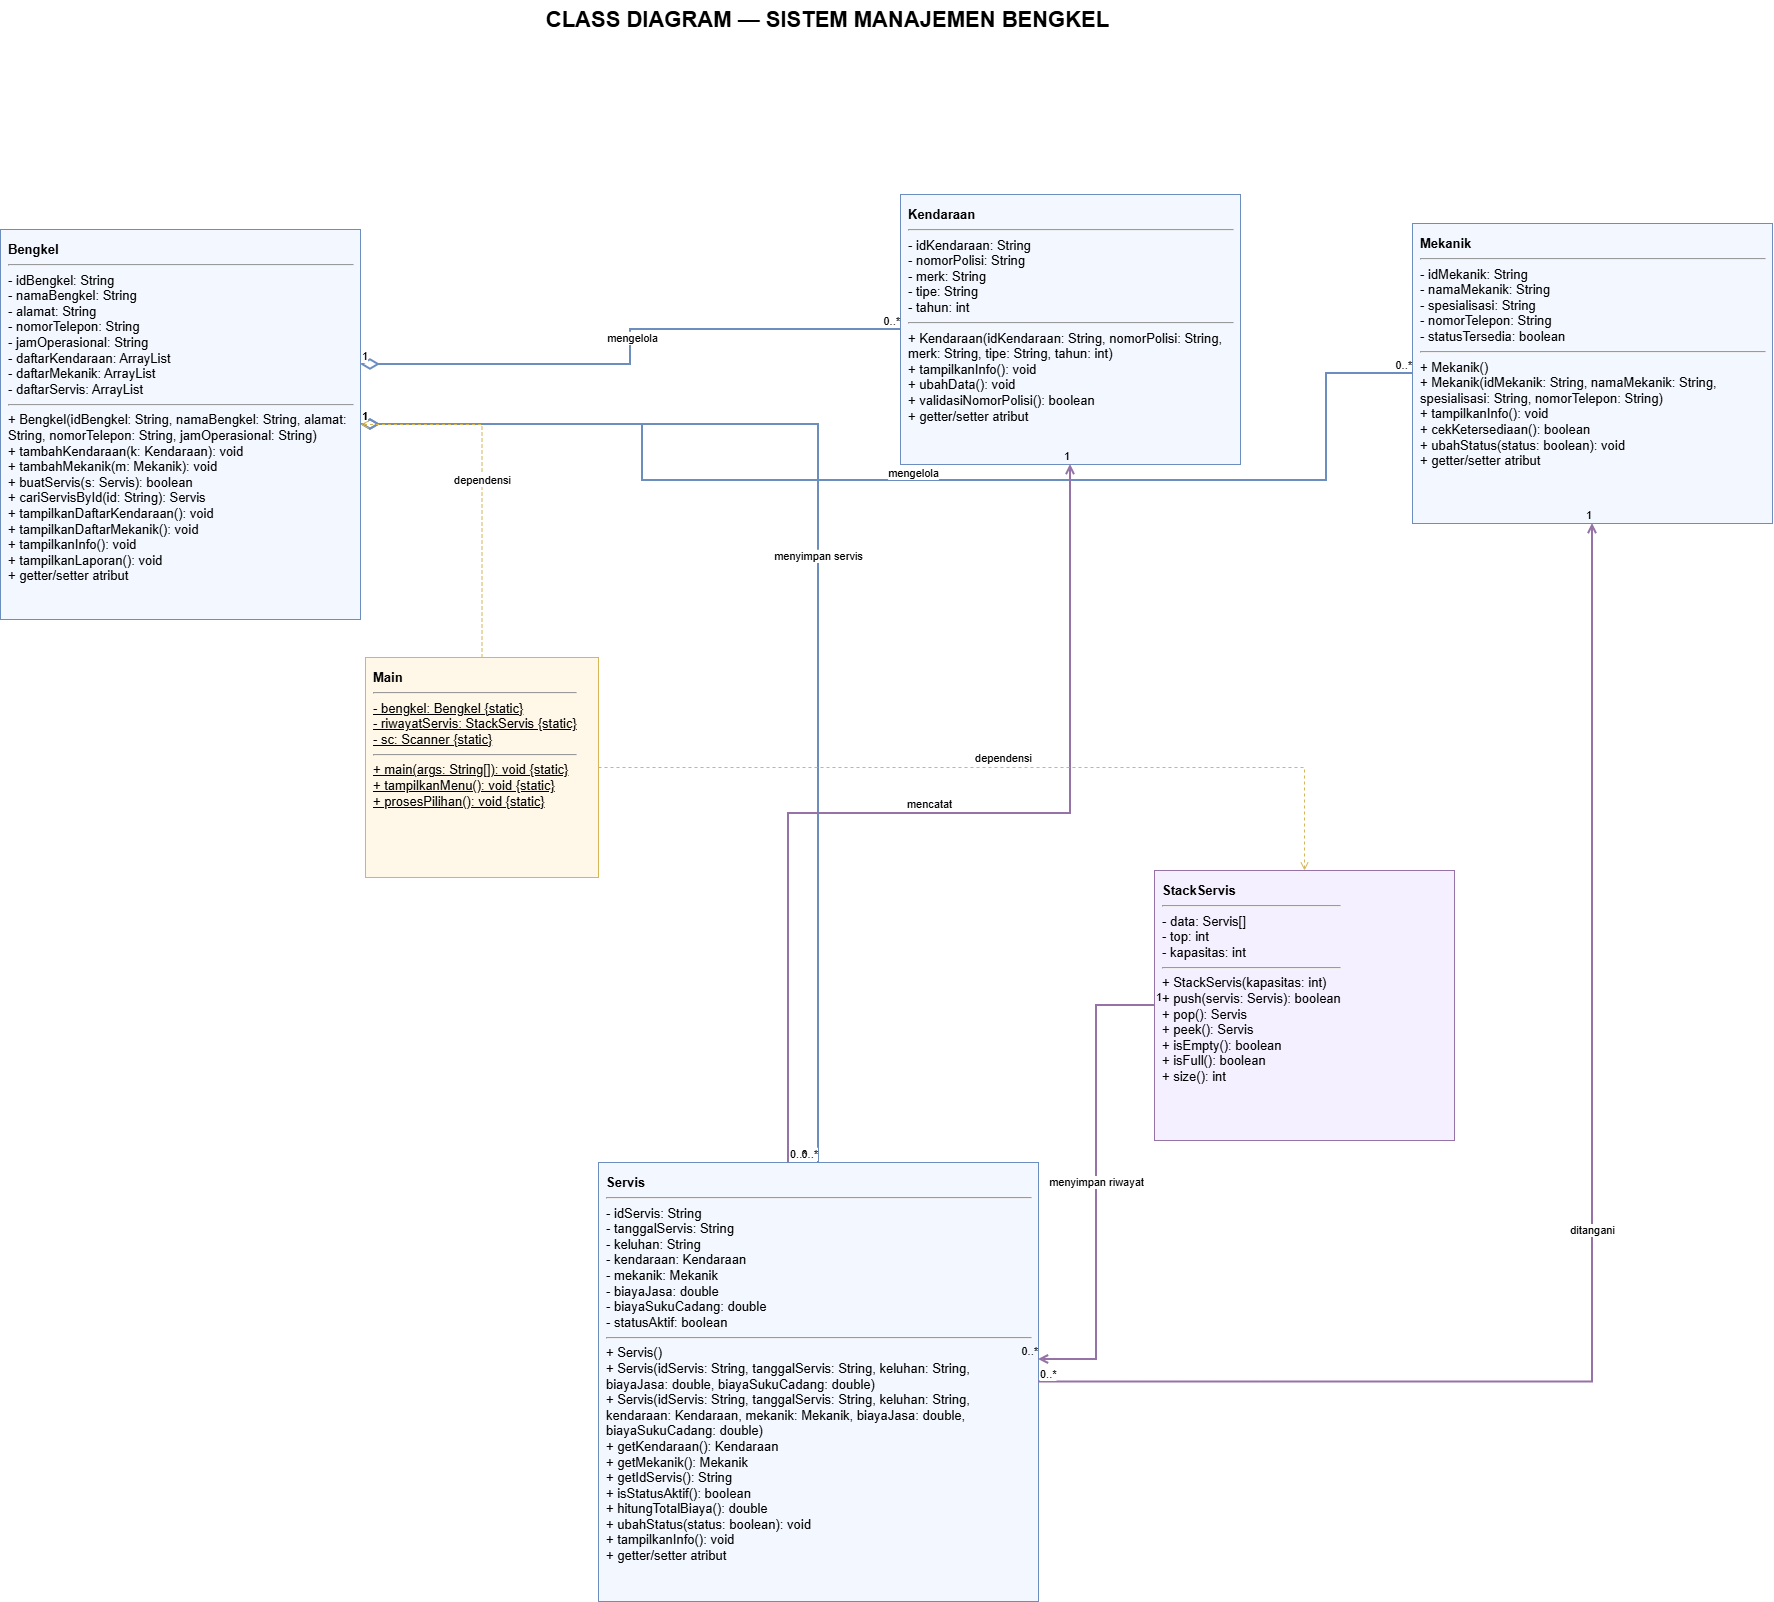

The diagram above was exported from draw.io. Its source (the exported page's mxGraphModel, read from the mxfile embedded in the PNG):
<mxGraphModel dx="2833" dy="2171" grid="1" gridSize="10" guides="1" tooltips="1" connect="1" arrows="1" fold="1" page="1" pageScale="1" pageWidth="1400" pageHeight="1000" math="0" shadow="0" adaptiveColors="auto">
  <root>
    <mxCell id="0" />
    <mxCell id="1" parent="0" />
    <mxCell id="title" parent="1" style="text;html=1;align=center;verticalAlign=middle;fontSize=22;fontStyle=1;strokeColor=none;fillColor=none;" value="CLASS DIAGRAM — SISTEM MANAJEMEN BENGKEL" vertex="1">
      <mxGeometry height="40" width="760" x="277" y="-204" as="geometry" />
    </mxCell>
    <mxCell id="bengkel" parent="1" style="rounded=0;whiteSpace=wrap;html=1;align=left;verticalAlign=top;spacing=8;fontSize=13;fillColor=#F3F7FF;strokeColor=#6C8EBF;" value="&lt;b&gt;Bengkel&lt;/b&gt;&lt;hr&gt;- idBengkel: String&lt;br&gt;- namaBengkel: String&lt;br&gt;- alamat: String&lt;br&gt;- nomorTelepon: String&lt;br&gt;- jamOperasional: String&lt;br&gt;- daftarKendaraan: ArrayList&lt;Kendaraan&gt;&lt;br&gt;- daftarMekanik: ArrayList&lt;Mekanik&gt;&lt;br&gt;- daftarServis: ArrayList&lt;Servis&gt;&lt;hr&gt;+ Bengkel(idBengkel: String, namaBengkel: String, alamat: String, nomorTelepon: String, jamOperasional: String)&lt;br&gt;+ tambahKendaraan(k: Kendaraan): void&lt;br&gt;+ tambahMekanik(m: Mekanik): void&lt;br&gt;+ buatServis(s: Servis): boolean&lt;br&gt;+ cariServisById(id: String): Servis&lt;br&gt;+ tampilkanDaftarKendaraan(): void&lt;br&gt;+ tampilkanDaftarMekanik(): void&lt;br&gt;+ tampilkanInfo(): void&lt;br&gt;+ tampilkanLaporan(): void&lt;br&gt;+ getter/setter atribut" vertex="1">
      <mxGeometry height="390" width="360" x="-170" y="25" as="geometry" />
    </mxCell>
    <mxCell id="kendaraan" parent="1" style="rounded=0;whiteSpace=wrap;html=1;align=left;verticalAlign=top;spacing=8;fontSize=13;fillColor=#F3F7FF;strokeColor=#6C8EBF;" value="&lt;b&gt;Kendaraan&lt;/b&gt;&lt;hr&gt;- idKendaraan: String&lt;br&gt;- nomorPolisi: String&lt;br&gt;- merk: String&lt;br&gt;- tipe: String&lt;br&gt;- tahun: int&lt;hr&gt;+ Kendaraan(idKendaraan: String, nomorPolisi: String, merk: String, tipe: String, tahun: int)&lt;br&gt;+ tampilkanInfo(): void&lt;br&gt;+ ubahData(): void&lt;br&gt;+ validasiNomorPolisi(): boolean&lt;br&gt;+ getter/setter atribut" vertex="1">
      <mxGeometry height="270" width="340" x="730" y="-10" as="geometry" />
    </mxCell>
    <mxCell id="mekanik" parent="1" style="rounded=0;whiteSpace=wrap;html=1;align=left;verticalAlign=top;spacing=8;fontSize=13;fillColor=#F3F7FF;strokeColor=#6C8EBF;" value="&lt;b&gt;Mekanik&lt;/b&gt;&lt;hr&gt;- idMekanik: String&lt;br&gt;- namaMekanik: String&lt;br&gt;- spesialisasi: String&lt;br&gt;- nomorTelepon: String&lt;br&gt;- statusTersedia: boolean&lt;hr&gt;+ Mekanik()&lt;br&gt;+ Mekanik(idMekanik: String, namaMekanik: String, spesialisasi: String, nomorTelepon: String)&lt;br&gt;+ tampilkanInfo(): void&lt;br&gt;+ cekKetersediaan(): boolean&lt;br&gt;+ ubahStatus(status: boolean): void&lt;br&gt;+ getter/setter atribut" vertex="1">
      <mxGeometry height="300" width="360" x="1242" y="19" as="geometry" />
    </mxCell>
    <mxCell id="main" parent="1" style="rounded=0;whiteSpace=wrap;html=1;align=left;verticalAlign=top;spacing=8;fontSize=13;fillColor=#FFF8E8;strokeColor=#D6B656;" value="&lt;b&gt;Main&lt;/b&gt;&lt;hr&gt;&lt;u&gt;- bengkel: Bengkel {static}&lt;/u&gt;&lt;br&gt;&lt;u&gt;- riwayatServis: StackServis {static}&lt;/u&gt;&lt;br&gt;&lt;u&gt;- sc: Scanner {static}&lt;/u&gt;&lt;hr&gt;&lt;u&gt;+ main(args: String[]): void {static}&lt;/u&gt;&lt;br&gt;&lt;u&gt;+ tampilkanMenu(): void {static}&lt;/u&gt;&lt;br&gt;&lt;u&gt;+ prosesPilihan(): void {static}&lt;/u&gt;" vertex="1">
      <mxGeometry height="220" width="233" x="195" y="453" as="geometry" />
    </mxCell>
    <mxCell id="servis" parent="1" style="rounded=0;whiteSpace=wrap;html=1;align=left;verticalAlign=top;spacing=8;fontSize=13;fillColor=#F3F7FF;strokeColor=#6C8EBF;" value="&lt;b&gt;Servis&lt;/b&gt;&lt;hr&gt;- idServis: String&lt;br&gt;- tanggalServis: String&lt;br&gt;- keluhan: String&lt;br&gt;- kendaraan: Kendaraan&lt;br&gt;- mekanik: Mekanik&lt;br&gt;- biayaJasa: double&lt;br&gt;- biayaSukuCadang: double&lt;br&gt;- statusAktif: boolean&lt;hr&gt;+ Servis()&lt;br&gt;+ Servis(idServis: String, tanggalServis: String, keluhan: String, biayaJasa: double, biayaSukuCadang: double)&lt;br&gt;+ Servis(idServis: String, tanggalServis: String, keluhan: String, kendaraan: Kendaraan, mekanik: Mekanik, biayaJasa: double, biayaSukuCadang: double)&lt;br&gt;+ getKendaraan(): Kendaraan&lt;br&gt;+ getMekanik(): Mekanik&lt;br&gt;+ getIdServis(): String&lt;br&gt;+ isStatusAktif(): boolean&lt;br&gt;+ hitungTotalBiaya(): double&lt;br&gt;+ ubahStatus(status: boolean): void&lt;br&gt;+ tampilkanInfo(): void&lt;br&gt;+ getter/setter atribut" vertex="1">
      <mxGeometry height="439" width="440" x="428" y="958" as="geometry" />
    </mxCell>
    <mxCell id="stack" parent="1" style="rounded=0;whiteSpace=wrap;html=1;align=left;verticalAlign=top;spacing=8;fontSize=13;fillColor=#F5F0FF;strokeColor=#9673A6;" value="&lt;b&gt;StackServis&lt;/b&gt;&lt;hr&gt;- data: Servis[]&lt;br&gt;- top: int&lt;br&gt;- kapasitas: int&lt;hr&gt;+ StackServis(kapasitas: int)&lt;br&gt;+ push(servis: Servis): boolean&lt;br&gt;+ pop(): Servis&lt;br&gt;+ peek(): Servis&lt;br&gt;+ isEmpty(): boolean&lt;br&gt;+ isFull(): boolean&lt;br&gt;+ size(): int" vertex="1">
      <mxGeometry height="270" width="300" x="984" y="666" as="geometry" />
    </mxCell>
    <mxCell id="e_bk_k" edge="1" parent="1" source="bengkel" style="edgeStyle=orthogonalEdgeStyle;rounded=0;html=1;startArrow=diamondThin;startFill=0;startSize=14;endArrow=none;strokeColor=#6C8EBF;strokeWidth=2;labelBackgroundColor=default;defaultLabelBackgroundColor=page;libavoidRouting=1;orthogonalLoop=1;jettySize=auto;exitX=1;exitY=0.34615384615384615;entryX=0;entryY=0.5;" target="kendaraan" value="">
      <mxGeometry relative="1" as="geometry">
        <Array as="points">
          <mxPoint x="460" y="160" />
          <mxPoint x="460" y="125" />
        </Array>
      </mxGeometry>
    </mxCell>
    <mxCell id="bk_k_label" connectable="0" parent="e_bk_k" style="edgeLabel;resizable=0;html=1;align=center;verticalAlign=bottom;labelBackgroundColor=default;defaultLabelBackgroundColor=page;" value="mengelola" vertex="1">
      <mxGeometry relative="1" y="-1" as="geometry" />
    </mxCell>
    <mxCell id="bk_k_m1" connectable="0" parent="e_bk_k" style="edgeLabel;resizable=0;html=1;align=left;verticalAlign=bottom;labelBackgroundColor=default;defaultLabelBackgroundColor=page;" value="1" vertex="1">
      <mxGeometry relative="1" x="-1" as="geometry" />
    </mxCell>
    <mxCell id="bk_k_m2" connectable="0" parent="e_bk_k" style="edgeLabel;resizable=0;html=1;align=right;verticalAlign=bottom;labelBackgroundColor=default;defaultLabelBackgroundColor=page;" value="0..*" vertex="1">
      <mxGeometry relative="1" x="1" as="geometry" />
    </mxCell>
    <mxCell id="e_bk_m" edge="1" parent="1" source="bengkel" style="edgeStyle=orthogonalEdgeStyle;rounded=0;html=1;startArrow=diamondThin;startFill=0;startSize=14;endArrow=none;strokeColor=#6C8EBF;strokeWidth=2;labelBackgroundColor=default;defaultLabelBackgroundColor=page;libavoidRouting=1;orthogonalLoop=1;jettySize=auto;" target="mekanik" value="">
      <mxGeometry relative="1" as="geometry">
        <Array as="points">
          <mxPoint x="472" y="220" />
          <mxPoint x="472" y="276" />
          <mxPoint x="1156" y="276" />
          <mxPoint x="1156" y="169" />
        </Array>
      </mxGeometry>
    </mxCell>
    <mxCell id="bk_m_label" connectable="0" parent="e_bk_m" style="edgeLabel;resizable=0;html=1;align=center;verticalAlign=bottom;labelBackgroundColor=default;defaultLabelBackgroundColor=page;" value="mengelola" vertex="1">
      <mxGeometry relative="1" y="-1" as="geometry" />
    </mxCell>
    <mxCell id="bk_m_m1" connectable="0" parent="e_bk_m" style="edgeLabel;resizable=0;html=1;align=left;verticalAlign=bottom;labelBackgroundColor=default;defaultLabelBackgroundColor=page;" value="1" vertex="1">
      <mxGeometry relative="1" x="-1" as="geometry" />
    </mxCell>
    <mxCell id="bk_m_m2" connectable="0" parent="e_bk_m" style="edgeLabel;resizable=0;html=1;align=right;verticalAlign=bottom;labelBackgroundColor=default;defaultLabelBackgroundColor=page;" value="0..*" vertex="1">
      <mxGeometry relative="1" x="1" as="geometry" />
    </mxCell>
    <mxCell id="e_bk_s" edge="1" parent="1" source="bengkel" style="edgeStyle=orthogonalEdgeStyle;rounded=0;html=1;startArrow=diamondThin;startFill=0;startSize=14;endArrow=none;strokeColor=#6C8EBF;strokeWidth=2;labelBackgroundColor=default;defaultLabelBackgroundColor=page;libavoidRouting=1;orthogonalLoop=1;jettySize=auto;" target="servis" value="">
      <mxGeometry relative="1" as="geometry">
        <Array as="points">
          <mxPoint x="648" y="220" />
        </Array>
      </mxGeometry>
    </mxCell>
    <mxCell id="bk_s_label" connectable="0" parent="e_bk_s" style="edgeLabel;resizable=0;html=1;align=center;verticalAlign=bottom;labelBackgroundColor=default;defaultLabelBackgroundColor=page;" value="menyimpan servis" vertex="1">
      <mxGeometry relative="1" y="-1" as="geometry" />
    </mxCell>
    <mxCell id="bk_s_m1" connectable="0" parent="e_bk_s" style="edgeLabel;resizable=0;html=1;align=left;verticalAlign=bottom;labelBackgroundColor=default;defaultLabelBackgroundColor=page;" value="1" vertex="1">
      <mxGeometry relative="1" x="-1" as="geometry" />
    </mxCell>
    <mxCell id="bk_s_m2" connectable="0" parent="e_bk_s" style="edgeLabel;resizable=0;html=1;align=right;verticalAlign=bottom;labelBackgroundColor=default;defaultLabelBackgroundColor=page;" value="0..*" vertex="1">
      <mxGeometry relative="1" x="1" as="geometry" />
    </mxCell>
    <mxCell id="e_s_k" edge="1" parent="1" source="servis" style="edgeStyle=orthogonalEdgeStyle;rounded=0;html=1;endArrow=open;endFill=0;strokeColor=#9673A6;strokeWidth=2;labelBackgroundColor=default;defaultLabelBackgroundColor=page;labelPlacement=auto;libavoidRouting=1;orthogonalLoop=1;jettySize=auto;exitX=0.4318181818181818;exitY=0;entryX=0.5;entryY=1;" target="kendaraan" value="mencatat">
      <mxGeometry relative="1" as="geometry">
        <Array as="points">
          <mxPoint x="618" y="609" />
          <mxPoint x="900" y="609" />
        </Array>
      </mxGeometry>
    </mxCell>
    <mxCell id="s_k_m1" connectable="0" parent="e_s_k" style="edgeLabel;resizable=0;html=1;align=left;verticalAlign=bottom;labelBackgroundColor=default;defaultLabelBackgroundColor=page;" value="0..*" vertex="1">
      <mxGeometry relative="1" x="-1" as="geometry" />
    </mxCell>
    <mxCell id="s_k_m2" connectable="0" parent="e_s_k" style="edgeLabel;resizable=0;html=1;align=right;verticalAlign=bottom;labelBackgroundColor=default;defaultLabelBackgroundColor=page;" value="1" vertex="1">
      <mxGeometry relative="1" x="1" as="geometry" />
    </mxCell>
    <mxCell id="e_s_m" edge="1" parent="1" source="servis" style="edgeStyle=orthogonalEdgeStyle;rounded=0;html=1;endArrow=open;endFill=0;strokeColor=#9673A6;strokeWidth=2;labelBackgroundColor=default;defaultLabelBackgroundColor=page;labelPlacement=auto;libavoidRouting=1;orthogonalLoop=1;jettySize=auto;" target="mekanik" value="ditangani">
      <mxGeometry relative="1" as="geometry">
        <Array as="points">
          <mxPoint x="1422" y="1178" />
        </Array>
      </mxGeometry>
    </mxCell>
    <mxCell id="s_m_m1" connectable="0" parent="e_s_m" style="edgeLabel;resizable=0;html=1;align=left;verticalAlign=bottom;labelBackgroundColor=default;defaultLabelBackgroundColor=page;" value="0..*" vertex="1">
      <mxGeometry relative="1" x="-1" as="geometry" />
    </mxCell>
    <mxCell id="s_m_m2" connectable="0" parent="e_s_m" style="edgeLabel;resizable=0;html=1;align=right;verticalAlign=bottom;labelBackgroundColor=default;defaultLabelBackgroundColor=page;" value="1" vertex="1">
      <mxGeometry relative="1" x="1" as="geometry" />
    </mxCell>
    <mxCell id="e_stack_s" edge="1" parent="1" source="stack" style="edgeStyle=orthogonalEdgeStyle;rounded=0;html=1;endArrow=open;endFill=0;strokeColor=#9673A6;strokeWidth=2;labelBackgroundColor=default;defaultLabelBackgroundColor=page;labelPlacement=auto;libavoidRouting=1;orthogonalLoop=1;jettySize=auto;exitX=0;exitY=0.5;entryX=1;entryY=0.44871794871794873;" target="servis" value="menyimpan riwayat">
      <mxGeometry relative="1" as="geometry">
        <Array as="points">
          <mxPoint x="926" y="801" />
          <mxPoint x="926" y="1155" />
        </Array>
      </mxGeometry>
    </mxCell>
    <mxCell id="stack_s_m1" connectable="0" parent="e_stack_s" style="edgeLabel;resizable=0;html=1;align=left;verticalAlign=bottom;labelBackgroundColor=default;defaultLabelBackgroundColor=page;" value="1" vertex="1">
      <mxGeometry relative="1" x="-1" as="geometry" />
    </mxCell>
    <mxCell id="stack_s_m2" connectable="0" parent="e_stack_s" style="edgeLabel;resizable=0;html=1;align=right;verticalAlign=bottom;labelBackgroundColor=default;defaultLabelBackgroundColor=page;" value="0..*" vertex="1">
      <mxGeometry relative="1" x="1" as="geometry" />
    </mxCell>
    <mxCell id="e_main_b" edge="1" parent="1" source="main" style="edgeStyle=orthogonalEdgeStyle;rounded=0;html=1;dashed=1;endArrow=open;endFill=0;strokeColor=#D6B656;labelBackgroundColor=default;defaultLabelBackgroundColor=page;labelPlacement=auto;libavoidRouting=1;orthogonalLoop=1;jettySize=auto;" target="bengkel" value="dependensi">
      <mxGeometry relative="1" as="geometry">
        <Array as="points">
          <mxPoint x="312" y="220" />
        </Array>
      </mxGeometry>
    </mxCell>
    <mxCell id="e_main_st" edge="1" parent="1" source="main" style="edgeStyle=orthogonalEdgeStyle;rounded=0;html=1;dashed=1;endArrow=open;endFill=0;strokeColor=#D6B656;labelBackgroundColor=default;defaultLabelBackgroundColor=page;labelPlacement=auto;libavoidRouting=1;orthogonalLoop=1;jettySize=auto;" target="stack" value="dependensi">
      <mxGeometry relative="1" as="geometry">
        <Array as="points">
          <mxPoint x="1134" y="563" />
        </Array>
      </mxGeometry>
    </mxCell>
  </root>
</mxGraphModel>